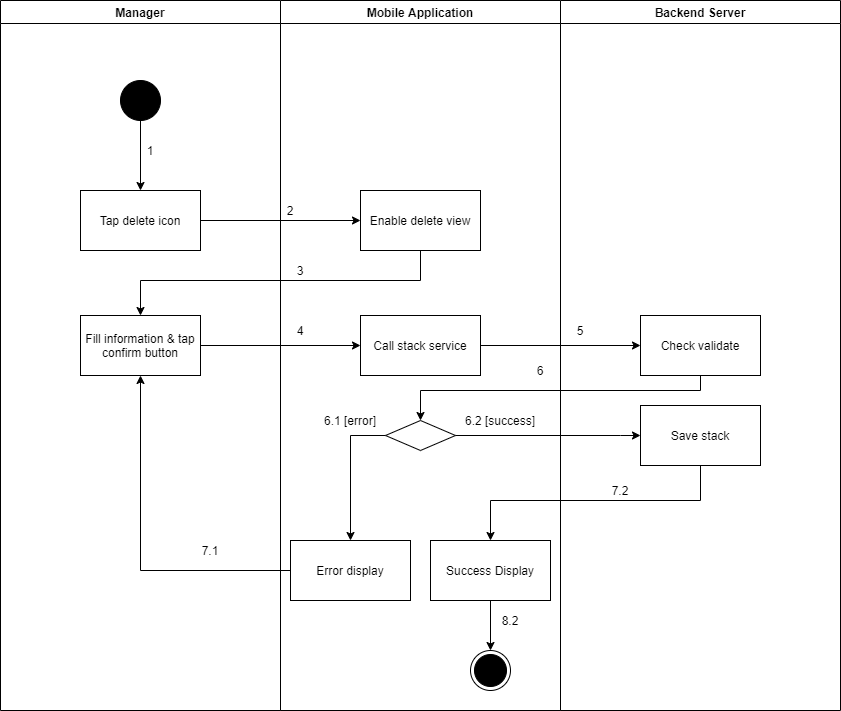

The diagram above was exported from draw.io. Its source (the exported page's mxGraphModel, read from the mxfile embedded in the PNG):
<mxGraphModel dx="868" dy="-2775" grid="1" gridSize="10" guides="1" tooltips="1" connect="1" arrows="1" fold="1" page="1" pageScale="1" pageWidth="1169" pageHeight="1654" math="0" shadow="0">
  <root>
    <mxCell id="8nxDrps1eHc6ut7GnD3I-0" />
    <mxCell id="8nxDrps1eHc6ut7GnD3I-1" parent="8nxDrps1eHc6ut7GnD3I-0" />
    <mxCell id="mw2TrZ-fG_p_EWzL09q0-0" value="Manager" style="swimlane;" parent="8nxDrps1eHc6ut7GnD3I-1" vertex="1">
      <mxGeometry x="100" y="3500" width="280" height="710" as="geometry" />
    </mxCell>
    <mxCell id="mw2TrZ-fG_p_EWzL09q0-1" value="" style="verticalLabelPosition=bottom;verticalAlign=top;html=1;shape=mxgraph.flowchart.on-page_reference;fillColor=#000000;" parent="mw2TrZ-fG_p_EWzL09q0-0" vertex="1">
      <mxGeometry x="120" y="80" width="40" height="40" as="geometry" />
    </mxCell>
    <mxCell id="mw2TrZ-fG_p_EWzL09q0-2" value="1" style="text;html=1;strokeColor=none;fillColor=none;align=center;verticalAlign=middle;whiteSpace=wrap;rounded=0;" parent="mw2TrZ-fG_p_EWzL09q0-0" vertex="1">
      <mxGeometry x="140" y="140" width="20" height="20" as="geometry" />
    </mxCell>
    <mxCell id="mw2TrZ-fG_p_EWzL09q0-3" value="Fill information &amp;amp; tap confirm button" style="whiteSpace=wrap;html=1;fillColor=#FFFFFF;" parent="mw2TrZ-fG_p_EWzL09q0-0" vertex="1">
      <mxGeometry x="80" y="315" width="120" height="60" as="geometry" />
    </mxCell>
    <mxCell id="mw2TrZ-fG_p_EWzL09q0-4" value="7.1" style="text;html=1;strokeColor=none;fillColor=none;align=center;verticalAlign=middle;whiteSpace=wrap;rounded=0;" parent="mw2TrZ-fG_p_EWzL09q0-0" vertex="1">
      <mxGeometry x="200" y="540" width="20" height="20" as="geometry" />
    </mxCell>
    <mxCell id="mw2TrZ-fG_p_EWzL09q0-5" value="Mobile Application" style="swimlane;" parent="8nxDrps1eHc6ut7GnD3I-1" vertex="1">
      <mxGeometry x="380" y="3500" width="280" height="710" as="geometry" />
    </mxCell>
    <mxCell id="mw2TrZ-fG_p_EWzL09q0-6" value="" style="ellipse;html=1;shape=endState;fillColor=#000000;strokeColor=#000000;align=center;" parent="mw2TrZ-fG_p_EWzL09q0-5" vertex="1">
      <mxGeometry x="190" y="650" width="40" height="40" as="geometry" />
    </mxCell>
    <mxCell id="mw2TrZ-fG_p_EWzL09q0-7" value="Enable delete view" style="whiteSpace=wrap;html=1;verticalAlign=middle;fillColor=#FFFFFF;align=center;" parent="mw2TrZ-fG_p_EWzL09q0-5" vertex="1">
      <mxGeometry x="80" y="190" width="120" height="60" as="geometry" />
    </mxCell>
    <mxCell id="mw2TrZ-fG_p_EWzL09q0-8" value="" style="rhombus;whiteSpace=wrap;html=1;fillColor=#FFFFFF;" parent="mw2TrZ-fG_p_EWzL09q0-5" vertex="1">
      <mxGeometry x="105" y="420" width="70" height="30" as="geometry" />
    </mxCell>
    <mxCell id="mw2TrZ-fG_p_EWzL09q0-9" value="Error display" style="whiteSpace=wrap;html=1;fillColor=#FFFFFF;" parent="mw2TrZ-fG_p_EWzL09q0-5" vertex="1">
      <mxGeometry x="10" y="540" width="120" height="60" as="geometry" />
    </mxCell>
    <mxCell id="mw2TrZ-fG_p_EWzL09q0-10" value="" style="edgeStyle=orthogonalEdgeStyle;rounded=0;orthogonalLoop=1;jettySize=auto;html=1;" parent="mw2TrZ-fG_p_EWzL09q0-5" source="mw2TrZ-fG_p_EWzL09q0-8" target="mw2TrZ-fG_p_EWzL09q0-9" edge="1">
      <mxGeometry relative="1" as="geometry">
        <Array as="points">
          <mxPoint x="70" y="435" />
        </Array>
      </mxGeometry>
    </mxCell>
    <mxCell id="mw2TrZ-fG_p_EWzL09q0-11" value="2" style="text;html=1;strokeColor=none;fillColor=none;align=center;verticalAlign=middle;whiteSpace=wrap;rounded=0;" parent="mw2TrZ-fG_p_EWzL09q0-5" vertex="1">
      <mxGeometry y="200" width="20" height="20" as="geometry" />
    </mxCell>
    <mxCell id="mw2TrZ-fG_p_EWzL09q0-12" value="3" style="text;html=1;strokeColor=none;fillColor=none;align=center;verticalAlign=middle;whiteSpace=wrap;rounded=0;" parent="mw2TrZ-fG_p_EWzL09q0-5" vertex="1">
      <mxGeometry x="10" y="260" width="20" height="20" as="geometry" />
    </mxCell>
    <mxCell id="mw2TrZ-fG_p_EWzL09q0-13" value="6.1 [error]" style="text;html=1;strokeColor=none;fillColor=none;align=center;verticalAlign=middle;whiteSpace=wrap;rounded=0;" parent="mw2TrZ-fG_p_EWzL09q0-5" vertex="1">
      <mxGeometry x="30" y="410" width="80" height="20" as="geometry" />
    </mxCell>
    <mxCell id="mw2TrZ-fG_p_EWzL09q0-14" value="6.2 [success]" style="text;html=1;strokeColor=none;fillColor=none;align=center;verticalAlign=middle;whiteSpace=wrap;rounded=0;" parent="mw2TrZ-fG_p_EWzL09q0-5" vertex="1">
      <mxGeometry x="180" y="410" width="80" height="20" as="geometry" />
    </mxCell>
    <mxCell id="mw2TrZ-fG_p_EWzL09q0-15" value="Call stack service" style="whiteSpace=wrap;html=1;fillColor=#FFFFFF;" parent="mw2TrZ-fG_p_EWzL09q0-5" vertex="1">
      <mxGeometry x="80" y="315" width="120" height="60" as="geometry" />
    </mxCell>
    <mxCell id="mw2TrZ-fG_p_EWzL09q0-16" style="edgeStyle=orthogonalEdgeStyle;rounded=0;orthogonalLoop=1;jettySize=auto;html=1;entryX=0.5;entryY=0;entryDx=0;entryDy=0;" parent="mw2TrZ-fG_p_EWzL09q0-5" source="mw2TrZ-fG_p_EWzL09q0-17" target="mw2TrZ-fG_p_EWzL09q0-6" edge="1">
      <mxGeometry relative="1" as="geometry" />
    </mxCell>
    <mxCell id="mw2TrZ-fG_p_EWzL09q0-17" value="Success Display" style="whiteSpace=wrap;html=1;fillColor=#FFFFFF;" parent="mw2TrZ-fG_p_EWzL09q0-5" vertex="1">
      <mxGeometry x="150" y="540" width="120" height="60" as="geometry" />
    </mxCell>
    <mxCell id="mw2TrZ-fG_p_EWzL09q0-18" value="8.2" style="text;html=1;strokeColor=none;fillColor=none;align=center;verticalAlign=middle;whiteSpace=wrap;rounded=0;" parent="mw2TrZ-fG_p_EWzL09q0-5" vertex="1">
      <mxGeometry x="220" y="610" width="20" height="20" as="geometry" />
    </mxCell>
    <mxCell id="mw2TrZ-fG_p_EWzL09q0-19" value="Backend Server" style="swimlane;" parent="8nxDrps1eHc6ut7GnD3I-1" vertex="1">
      <mxGeometry x="660" y="3500" width="280" height="710" as="geometry" />
    </mxCell>
    <mxCell id="mw2TrZ-fG_p_EWzL09q0-20" value="Check validate" style="whiteSpace=wrap;html=1;fillColor=#FFFFFF;" parent="mw2TrZ-fG_p_EWzL09q0-19" vertex="1">
      <mxGeometry x="80" y="315" width="120" height="60" as="geometry" />
    </mxCell>
    <mxCell id="mw2TrZ-fG_p_EWzL09q0-21" value="5" style="text;html=1;strokeColor=none;fillColor=none;align=center;verticalAlign=middle;whiteSpace=wrap;rounded=0;" parent="mw2TrZ-fG_p_EWzL09q0-19" vertex="1">
      <mxGeometry x="10" y="320" width="20" height="20" as="geometry" />
    </mxCell>
    <mxCell id="mw2TrZ-fG_p_EWzL09q0-22" value="Save stack" style="whiteSpace=wrap;html=1;fillColor=#FFFFFF;" parent="mw2TrZ-fG_p_EWzL09q0-19" vertex="1">
      <mxGeometry x="80" y="405" width="120" height="60" as="geometry" />
    </mxCell>
    <mxCell id="mw2TrZ-fG_p_EWzL09q0-23" value="" style="edgeStyle=orthogonalEdgeStyle;rounded=0;orthogonalLoop=1;jettySize=auto;html=1;" parent="8nxDrps1eHc6ut7GnD3I-1" source="mw2TrZ-fG_p_EWzL09q0-24" target="mw2TrZ-fG_p_EWzL09q0-7" edge="1">
      <mxGeometry relative="1" as="geometry" />
    </mxCell>
    <mxCell id="mw2TrZ-fG_p_EWzL09q0-24" value="Tap delete icon" style="whiteSpace=wrap;html=1;verticalAlign=middle;fillColor=#FFFFFF;align=center;" parent="8nxDrps1eHc6ut7GnD3I-1" vertex="1">
      <mxGeometry x="180" y="3690" width="120" height="60" as="geometry" />
    </mxCell>
    <mxCell id="mw2TrZ-fG_p_EWzL09q0-25" value="" style="edgeStyle=orthogonalEdgeStyle;rounded=0;orthogonalLoop=1;jettySize=auto;html=1;" parent="8nxDrps1eHc6ut7GnD3I-1" source="mw2TrZ-fG_p_EWzL09q0-1" target="mw2TrZ-fG_p_EWzL09q0-24" edge="1">
      <mxGeometry relative="1" as="geometry" />
    </mxCell>
    <mxCell id="mw2TrZ-fG_p_EWzL09q0-26" style="edgeStyle=orthogonalEdgeStyle;rounded=0;orthogonalLoop=1;jettySize=auto;html=1;exitX=0.5;exitY=1;exitDx=0;exitDy=0;" parent="8nxDrps1eHc6ut7GnD3I-1" source="mw2TrZ-fG_p_EWzL09q0-7" target="mw2TrZ-fG_p_EWzL09q0-3" edge="1">
      <mxGeometry relative="1" as="geometry">
        <Array as="points">
          <mxPoint x="520" y="3780" />
          <mxPoint x="240" y="3780" />
        </Array>
      </mxGeometry>
    </mxCell>
    <mxCell id="mw2TrZ-fG_p_EWzL09q0-27" style="edgeStyle=orthogonalEdgeStyle;rounded=0;orthogonalLoop=1;jettySize=auto;html=1;entryX=0.5;entryY=1;entryDx=0;entryDy=0;" parent="8nxDrps1eHc6ut7GnD3I-1" source="mw2TrZ-fG_p_EWzL09q0-9" target="mw2TrZ-fG_p_EWzL09q0-3" edge="1">
      <mxGeometry relative="1" as="geometry" />
    </mxCell>
    <mxCell id="mw2TrZ-fG_p_EWzL09q0-28" value="" style="edgeStyle=orthogonalEdgeStyle;rounded=0;orthogonalLoop=1;jettySize=auto;html=1;" parent="8nxDrps1eHc6ut7GnD3I-1" source="mw2TrZ-fG_p_EWzL09q0-3" target="mw2TrZ-fG_p_EWzL09q0-15" edge="1">
      <mxGeometry relative="1" as="geometry" />
    </mxCell>
    <mxCell id="mw2TrZ-fG_p_EWzL09q0-29" value="" style="edgeStyle=orthogonalEdgeStyle;rounded=0;orthogonalLoop=1;jettySize=auto;html=1;" parent="8nxDrps1eHc6ut7GnD3I-1" source="mw2TrZ-fG_p_EWzL09q0-15" target="mw2TrZ-fG_p_EWzL09q0-20" edge="1">
      <mxGeometry relative="1" as="geometry" />
    </mxCell>
    <mxCell id="mw2TrZ-fG_p_EWzL09q0-30" style="edgeStyle=orthogonalEdgeStyle;rounded=0;orthogonalLoop=1;jettySize=auto;html=1;entryX=0.5;entryY=0;entryDx=0;entryDy=0;" parent="8nxDrps1eHc6ut7GnD3I-1" source="mw2TrZ-fG_p_EWzL09q0-20" target="mw2TrZ-fG_p_EWzL09q0-8" edge="1">
      <mxGeometry relative="1" as="geometry">
        <Array as="points">
          <mxPoint x="800" y="3890" />
          <mxPoint x="520" y="3890" />
        </Array>
      </mxGeometry>
    </mxCell>
    <mxCell id="mw2TrZ-fG_p_EWzL09q0-31" value="4" style="text;html=1;strokeColor=none;fillColor=none;align=center;verticalAlign=middle;whiteSpace=wrap;rounded=0;" parent="8nxDrps1eHc6ut7GnD3I-1" vertex="1">
      <mxGeometry x="390" y="3820" width="20" height="20" as="geometry" />
    </mxCell>
    <mxCell id="mw2TrZ-fG_p_EWzL09q0-32" value="6" style="text;html=1;strokeColor=none;fillColor=none;align=center;verticalAlign=middle;whiteSpace=wrap;rounded=0;" parent="8nxDrps1eHc6ut7GnD3I-1" vertex="1">
      <mxGeometry x="630" y="3860" width="20" height="20" as="geometry" />
    </mxCell>
    <mxCell id="mw2TrZ-fG_p_EWzL09q0-33" value="" style="edgeStyle=orthogonalEdgeStyle;rounded=0;orthogonalLoop=1;jettySize=auto;html=1;" parent="8nxDrps1eHc6ut7GnD3I-1" source="mw2TrZ-fG_p_EWzL09q0-8" target="mw2TrZ-fG_p_EWzL09q0-22" edge="1">
      <mxGeometry relative="1" as="geometry">
        <Array as="points">
          <mxPoint x="720" y="3935" />
          <mxPoint x="720" y="3935" />
        </Array>
      </mxGeometry>
    </mxCell>
    <mxCell id="mw2TrZ-fG_p_EWzL09q0-34" value="" style="edgeStyle=orthogonalEdgeStyle;rounded=0;orthogonalLoop=1;jettySize=auto;html=1;" parent="8nxDrps1eHc6ut7GnD3I-1" source="mw2TrZ-fG_p_EWzL09q0-22" target="mw2TrZ-fG_p_EWzL09q0-17" edge="1">
      <mxGeometry relative="1" as="geometry">
        <Array as="points">
          <mxPoint x="800" y="4000" />
          <mxPoint x="590" y="4000" />
        </Array>
      </mxGeometry>
    </mxCell>
    <mxCell id="mw2TrZ-fG_p_EWzL09q0-35" value="7.2" style="text;html=1;strokeColor=none;fillColor=none;align=center;verticalAlign=middle;whiteSpace=wrap;rounded=0;" parent="8nxDrps1eHc6ut7GnD3I-1" vertex="1">
      <mxGeometry x="710" y="3980" width="20" height="20" as="geometry" />
    </mxCell>
  </root>
</mxGraphModel>